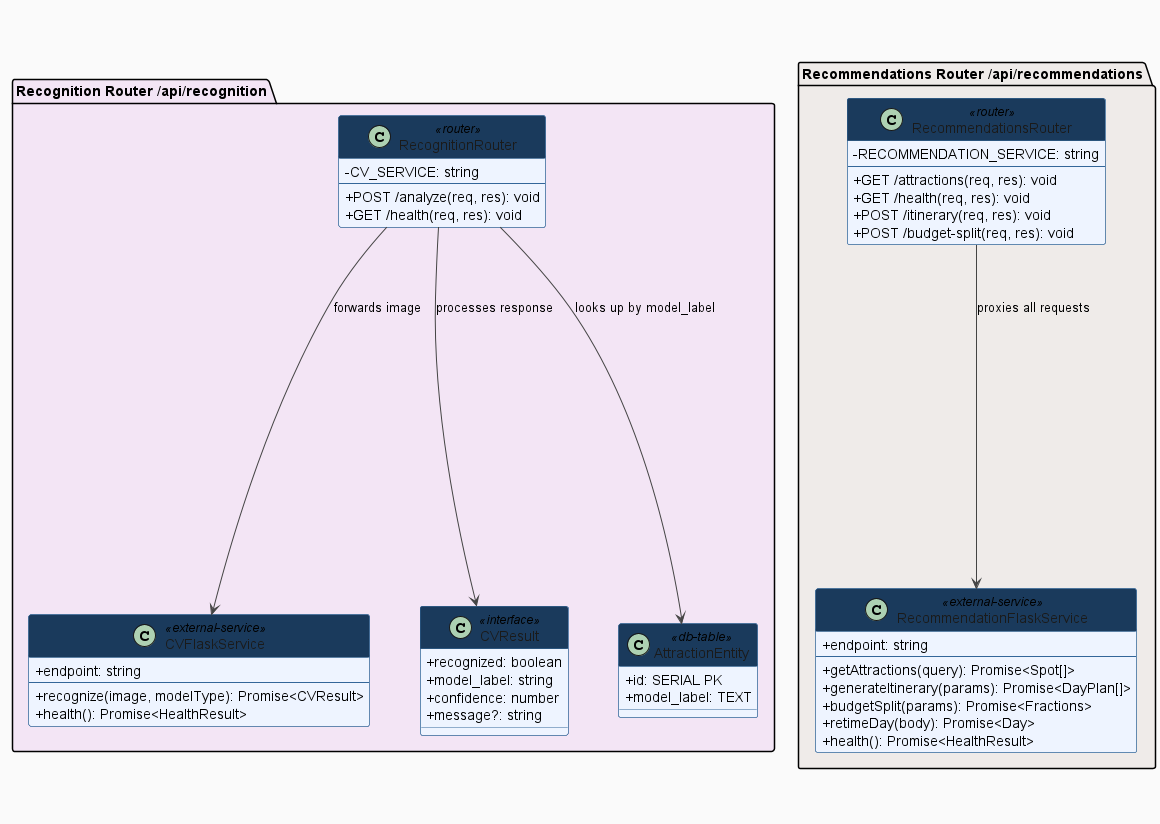

The diagram above was rendered by PlantUML. Its source (embedded in the PNG):
@startuml TourMate_Backend_Diagram2
title TourMate Backend - Plans, Points, AI, TTS, Recognition & Recommendations

skinparam backgroundColor #FAFAFA
skinparam classBackgroundColor #EEF4FF
skinparam classBorderColor #336699
skinparam classHeaderBackgroundColor #1a3a5c
skinparam classHeaderFontColor #FFFFFF
skinparam classFontColor #1a1a1a
skinparam classAttributeIconSize 0
skinparam arrowColor #444444
skinparam shadowing false
skinparam nodesep 50
skinparam ranksep 70
top to bottom direction

' ═══════════════════════════════════════
' PLANS ROUTER
' ═══════════════════════════════════════
package "Plans Router /api/plans" #E8F5E9 {

  class PlansRouter <<router>> {
    --
    +POST /(req, res): void
    +GET /item/:planId(req, res): void
    +PUT /item/:planId(req, res): void
    +GET /:user_id(req, res): void
    +PATCH /item/:planId/name(req, res): void
    +DELETE /:id(req, res): void
    -ensureTable(): Promise<void>
  }

  class SavedPlanEntity <<db-table>> {
    +id: SERIAL PK
    +user_id: INTEGER FK
    +city: TEXT
    +start_date: TEXT
    +end_date: TEXT
    +budget: TEXT
    +day_hours: TEXT
    +interests: JSONB
    +spot_ids: JSONB
    +itinerary: JSONB
    +flight_details: JSONB
    +hotel_details: JSONB
    +name: TEXT
    +created_at: TIMESTAMP
  }

  PlansRouter --> SavedPlanEntity : CRUD
}

' ═══════════════════════════════════════
' POINTS ROUTER
' ═══════════════════════════════════════
package "Points Router /api/points" #FCE4EC {

  class PointsRouter <<router>> {
    --
    +GET /rewards/all(req, res): void
    +GET /:user_id(req, res): void
    +GET /:user_id/history(req, res): void
    +POST /earn(req, res): void
    +POST /redeem(req, res): void
  }

  class RewardEntity <<db-table>> {
    +id: SERIAL PK
    +title: TEXT
    +description: TEXT
    +points_required: INTEGER
    +category: TEXT
    +icon: TEXT
    +is_available: BOOLEAN
  }

  class UserPointsEntity <<db-table>> {
    +user_id: INTEGER FK
    +points: INTEGER
    +total_earned: INTEGER
  }

  class PointsHistoryEntity <<db-table>> {
    +user_id: INTEGER FK
    +points: INTEGER
    +action: TEXT
    +description: TEXT
    +created_at: TIMESTAMP
  }

  PointsRouter --> UserPointsEntity : reads/updates
  PointsRouter --> PointsHistoryEntity : inserts
  PointsRouter --> RewardEntity : reads
}

' ═══════════════════════════════════════
' AI ROUTER
' ═══════════════════════════════════════
package "AI Router /api/ai" #E3F2FD {

  class AIRouter <<router>> {
    --
    +POST /plan-coach(req, res): void
    +POST /chat(req, res): void
    +POST /speak(req, res): void
    +POST /transcribe(req, res): void
  }

  class PlanCoachService <<service>> {
    -RECOMMENDATION_SERVICE: string
    -MIN_VISIT_HRS: number
    -FOOD_TAGS: Set<string>
    -CITY_CENTRE: Record<string, number[]>
    --
    +runPlanCoach(params): Promise<CoachResult>
    +stopsToPlanActivities(stops): Activity[]
    -haversineKm(lat1, lon1, lat2, lon2): number
    -transportFromKm(km): TransportInfo
    -fmtHour(h): string
    -inferStopType(spot, arrivalHour): string
    -mapActivityIcon(stopType, categories): string
    -retimeOrderedSpotsFallback(orderedSpots, ctx): DayPlan
    -fetchCatalogMerged(city, nearLat, nearLon): Promise<Spot[]>
    -catalogById(list): Record<string, Spot>
    -interestScore(spot, interests): number
    -catalogPromptBlock(catalog, interests, maxLines): string
    -resolveStartCoords(city, startLat, startLon): number[]
    -parseDaySchedules(raw): Schedule[]
    -recomputeBudgets(planDays, totalBudget, coachSpendOffset): DayPlan[]
    -cloneDayIds(planDays): DayPlan[]
    -initSchedulesFromRaw(schedulesRaw, dayCount): Schedule[]
    -parseYmd(str): Date
    -formatTripDayLabel(d): string
    -addCalendarDays(d, n): Date
    -formatYmd(d): string
    -sumRecordExtraSpend(operations): number
    -opsRequirePlanRebuild(operations): boolean
    -applySequentialOperations(planDays, schedulesRaw, operations): DayPlan[]
    -suggestIdsForEmptyDays(dayIds, catalog, interests, allowedIds, warnings): string[]
    -detectDroppedIds(orderedIds, itinerary): string[]
    -flaskRetimeDay(body): Promise<any>
    -stripJsonFence(text): string
    -buildReplyWithNotices(reply, warnings, modelNotice, modelFlag): string
  }

  class CoachResult <<interface>> {
    +success: boolean
    +reply: string
    +plan_days_preview: DayPlan[]
    +optimization_warnings: string[]
    +day_schedules_preview: any | null
    +end_date_preview: string | null
    +coach_extra_spend_total_preview: number
  }

  class TransportInfo <<interface>> {
    +mode: string
    +duration_min: number
    +cost_egp: number
    +distance_km: number
    +costs: object | null
    +directions_url: string
  }

  class GroqLLMService <<external-service>> {
    +chatEndpoint: string
    +audioEndpoint: string
    +transcribeEndpoint: string
    --
    +chatCompletion(messages, model): Promise<string>
    +textToSpeech(text, voice): Promise<Buffer>
    +transcribe(audio, mimeType): Promise<string>
  }

  AIRouter --> PlanCoachService : uses for /plan-coach
  AIRouter --> GroqLLMService : calls for /chat /speak /transcribe
  PlanCoachService --> CoachResult : returns
  PlanCoachService --> TransportInfo : produces
  PlanCoachService --> RecommendationFlaskService : calls /retime-day
}

' ═══════════════════════════════════════
' TTS ROUTER
' ═══════════════════════════════════════
package "TTS Router /api/tts" #FFF8E1 {

  class TTSRouter <<router>> {
    -VOICES: Record<string, string>
    --
    +POST /(req, res): void
    -splitIntoChunks(text, maxLen): string[]
    -fetchChunk(chunk, voice): Promise<string | null>
    -combineWavChunks(chunks): string
  }

  TTSRouter --> GroqLLMService : generates script + audio
}

' ═══════════════════════════════════════
' RECOGNITION ROUTER
' ═══════════════════════════════════════
package "Recognition Router /api/recognition" #F3E5F5 {

  class RecognitionRouter <<router>> {
    -CV_SERVICE: string
    --
    +POST /analyze(req, res): void
    +GET /health(req, res): void
  }

  class CVFlaskService <<external-service>> {
    +endpoint: string
    --
    +recognize(image, modelType): Promise<CVResult>
    +health(): Promise<HealthResult>
  }

  class CVResult <<interface>> {
    +recognized: boolean
    +model_label: string
    +confidence: number
    +message?: string
  }

  class AttractionEntity <<db-table>> {
    +id: SERIAL PK
    +model_label: TEXT
  }

  RecognitionRouter --> CVFlaskService : forwards image
  RecognitionRouter --> AttractionEntity : looks up by model_label
  RecognitionRouter --> CVResult : processes response
}

' ═══════════════════════════════════════
' RECOMMENDATIONS ROUTER
' ═══════════════════════════════════════
package "Recommendations Router /api/recommendations" #EFEBE9 {

  class RecommendationsRouter <<router>> {
    -RECOMMENDATION_SERVICE: string
    --
    +GET /attractions(req, res): void
    +GET /health(req, res): void
    +POST /itinerary(req, res): void
    +POST /budget-split(req, res): void
  }

  class RecommendationFlaskService <<external-service>> {
    +endpoint: string
    --
    +getAttractions(query): Promise<Spot[]>
    +generateItinerary(params): Promise<DayPlan[]>
    +budgetSplit(params): Promise<Fractions>
    +retimeDay(body): Promise<Day>
    +health(): Promise<HealthResult>
  }

  RecommendationsRouter --> RecommendationFlaskService : proxies all requests
}

@enduml